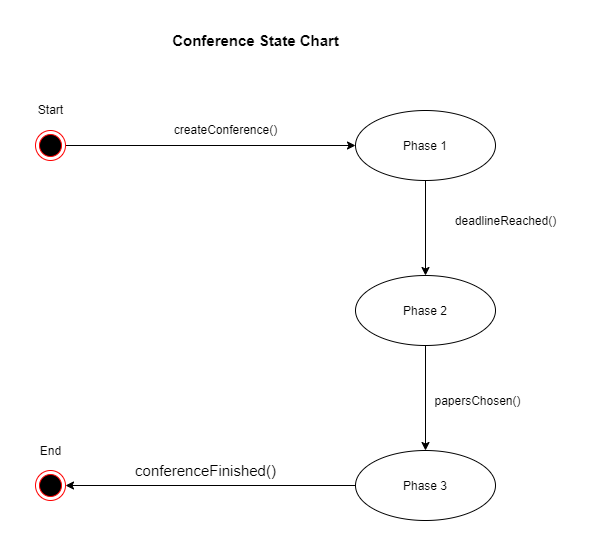

The diagram above was exported from draw.io. Its source (the exported page's mxGraphModel, read from the mxfile embedded in the PNG):
<mxGraphModel dx="1422" dy="822" grid="1" gridSize="10" guides="1" tooltips="1" connect="1" arrows="1" fold="1" page="1" pageScale="1" pageWidth="1100" pageHeight="850" background="#ffffff" math="0" shadow="0">
  <root>
    <mxCell id="0" />
    <mxCell id="1" parent="0" />
    <mxCell id="GVHZeY7T98WI1-1qxv5y-3" style="edgeStyle=orthogonalEdgeStyle;rounded=0;orthogonalLoop=1;jettySize=auto;html=1;exitX=1;exitY=0.5;exitDx=0;exitDy=0;entryX=0;entryY=0.5;entryDx=0;entryDy=0;" edge="1" parent="1" source="GVHZeY7T98WI1-1qxv5y-1" target="GVHZeY7T98WI1-1qxv5y-2">
      <mxGeometry relative="1" as="geometry" />
    </mxCell>
    <mxCell id="GVHZeY7T98WI1-1qxv5y-1" value="" style="ellipse;html=1;shape=endState;fillColor=#000000;strokeColor=#ff0000;" vertex="1" parent="1">
      <mxGeometry x="110" y="130" width="30" height="30" as="geometry" />
    </mxCell>
    <mxCell id="GVHZeY7T98WI1-1qxv5y-8" value="" style="edgeStyle=orthogonalEdgeStyle;rounded=0;orthogonalLoop=1;jettySize=auto;html=1;" edge="1" parent="1" source="GVHZeY7T98WI1-1qxv5y-2" target="GVHZeY7T98WI1-1qxv5y-7">
      <mxGeometry relative="1" as="geometry" />
    </mxCell>
    <mxCell id="GVHZeY7T98WI1-1qxv5y-2" value="Phase 1" style="ellipse;whiteSpace=wrap;html=1;" vertex="1" parent="1">
      <mxGeometry x="430" y="110" width="140" height="70" as="geometry" />
    </mxCell>
    <mxCell id="GVHZeY7T98WI1-1qxv5y-11" value="" style="edgeStyle=orthogonalEdgeStyle;rounded=0;orthogonalLoop=1;jettySize=auto;html=1;" edge="1" parent="1" source="GVHZeY7T98WI1-1qxv5y-7" target="GVHZeY7T98WI1-1qxv5y-10">
      <mxGeometry relative="1" as="geometry" />
    </mxCell>
    <mxCell id="GVHZeY7T98WI1-1qxv5y-7" value="Phase 2" style="ellipse;whiteSpace=wrap;html=1;" vertex="1" parent="1">
      <mxGeometry x="430" y="275" width="140" height="70" as="geometry" />
    </mxCell>
    <mxCell id="GVHZeY7T98WI1-1qxv5y-21" style="edgeStyle=orthogonalEdgeStyle;rounded=0;orthogonalLoop=1;jettySize=auto;html=1;exitX=0;exitY=0.5;exitDx=0;exitDy=0;entryX=1;entryY=0.5;entryDx=0;entryDy=0;" edge="1" parent="1" source="GVHZeY7T98WI1-1qxv5y-10" target="GVHZeY7T98WI1-1qxv5y-15">
      <mxGeometry relative="1" as="geometry" />
    </mxCell>
    <mxCell id="GVHZeY7T98WI1-1qxv5y-10" value="Phase 3" style="ellipse;whiteSpace=wrap;html=1;" vertex="1" parent="1">
      <mxGeometry x="430" y="450" width="140" height="70" as="geometry" />
    </mxCell>
    <mxCell id="GVHZeY7T98WI1-1qxv5y-4" value="Conference State Chart" style="text;html=1;align=center;verticalAlign=middle;resizable=0;points=[];autosize=1;fontStyle=1;fontSize=15;" vertex="1" parent="1">
      <mxGeometry x="240" y="30" width="180" height="20" as="geometry" />
    </mxCell>
    <mxCell id="GVHZeY7T98WI1-1qxv5y-5" value="Start" style="text;html=1;align=center;verticalAlign=middle;resizable=0;points=[];autosize=1;" vertex="1" parent="1">
      <mxGeometry x="105" y="99" width="40" height="20" as="geometry" />
    </mxCell>
    <mxCell id="GVHZeY7T98WI1-1qxv5y-6" value="createConference()" style="text;html=1;align=center;verticalAlign=middle;resizable=0;points=[];autosize=1;" vertex="1" parent="1">
      <mxGeometry x="240" y="119" width="120" height="20" as="geometry" />
    </mxCell>
    <mxCell id="GVHZeY7T98WI1-1qxv5y-9" value="deadlineReached()" style="text;html=1;align=center;verticalAlign=middle;resizable=0;points=[];autosize=1;" vertex="1" parent="1">
      <mxGeometry x="520" y="210" width="120" height="20" as="geometry" />
    </mxCell>
    <mxCell id="GVHZeY7T98WI1-1qxv5y-12" value="papersChosen()" style="text;html=1;align=center;verticalAlign=middle;resizable=0;points=[];autosize=1;" vertex="1" parent="1">
      <mxGeometry x="502" y="390" width="100" height="20" as="geometry" />
    </mxCell>
    <mxCell id="GVHZeY7T98WI1-1qxv5y-15" value="" style="ellipse;html=1;shape=endState;fillColor=#000000;strokeColor=#ff0000;" vertex="1" parent="1">
      <mxGeometry x="110" y="470" width="30" height="30" as="geometry" />
    </mxCell>
    <mxCell id="GVHZeY7T98WI1-1qxv5y-20" value="End" style="text;html=1;align=center;verticalAlign=middle;resizable=0;points=[];autosize=1;" vertex="1" parent="1">
      <mxGeometry x="105" y="440" width="40" height="20" as="geometry" />
    </mxCell>
    <mxCell id="GVHZeY7T98WI1-1qxv5y-22" value="conferenceFinished()" style="text;html=1;align=center;verticalAlign=middle;resizable=0;points=[];autosize=1;fontSize=15;" vertex="1" parent="1">
      <mxGeometry x="200" y="460" width="160" height="20" as="geometry" />
    </mxCell>
  </root>
</mxGraphModel>